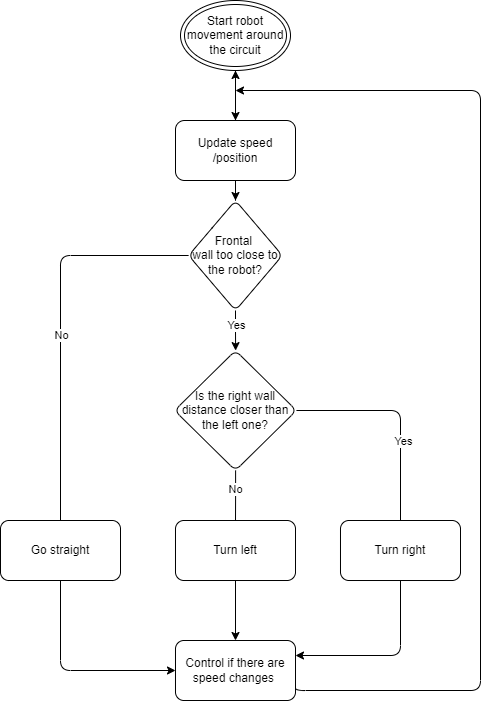

The diagram above was exported from draw.io. Its source (the exported page's mxGraphModel, read from the mxfile embedded in the PNG):
<mxGraphModel dx="1153" dy="643" grid="1" gridSize="10" guides="1" tooltips="1" connect="1" arrows="1" fold="1" page="1" pageScale="1" pageWidth="827" pageHeight="1169" math="0" shadow="0">
  <root>
    <mxCell id="0" />
    <mxCell id="1" parent="0" />
    <mxCell id="uszdszWr-wDp93tamHnO-8" value="" style="edgeStyle=orthogonalEdgeStyle;rounded=0;orthogonalLoop=1;jettySize=auto;html=1;entryX=0.5;entryY=0;entryDx=0;entryDy=0;" edge="1" parent="1" source="uszdszWr-wDp93tamHnO-3" target="uszdszWr-wDp93tamHnO-10">
      <mxGeometry relative="1" as="geometry">
        <mxPoint x="435" y="185" as="targetPoint" />
        <Array as="points">
          <mxPoint x="435" y="130" />
          <mxPoint x="435" y="130" />
        </Array>
      </mxGeometry>
    </mxCell>
    <mxCell id="uszdszWr-wDp93tamHnO-3" value="Start robot movement around the circuit" style="ellipse;shape=doubleEllipse;whiteSpace=wrap;html=1;" vertex="1" parent="1">
      <mxGeometry x="380" y="30" width="110" height="70" as="geometry" />
    </mxCell>
    <mxCell id="uszdszWr-wDp93tamHnO-14" value="" style="edgeStyle=orthogonalEdgeStyle;rounded=0;orthogonalLoop=1;jettySize=auto;html=1;" edge="1" parent="1" source="uszdszWr-wDp93tamHnO-10" target="uszdszWr-wDp93tamHnO-13">
      <mxGeometry relative="1" as="geometry" />
    </mxCell>
    <mxCell id="uszdszWr-wDp93tamHnO-49" value="" style="edgeStyle=orthogonalEdgeStyle;rounded=1;orthogonalLoop=1;jettySize=auto;html=1;" edge="1" parent="1" source="uszdszWr-wDp93tamHnO-10" target="uszdszWr-wDp93tamHnO-3">
      <mxGeometry relative="1" as="geometry" />
    </mxCell>
    <mxCell id="uszdszWr-wDp93tamHnO-10" value="Update speed /position" style="rounded=1;whiteSpace=wrap;html=1;" vertex="1" parent="1">
      <mxGeometry x="375" y="150" width="120" height="60" as="geometry" />
    </mxCell>
    <mxCell id="uszdszWr-wDp93tamHnO-22" value="" style="edgeStyle=orthogonalEdgeStyle;rounded=0;orthogonalLoop=1;jettySize=auto;html=1;" edge="1" parent="1" source="uszdszWr-wDp93tamHnO-13" target="uszdszWr-wDp93tamHnO-21">
      <mxGeometry relative="1" as="geometry" />
    </mxCell>
    <mxCell id="uszdszWr-wDp93tamHnO-40" value="Yes" style="edgeLabel;html=1;align=center;verticalAlign=middle;resizable=0;points=[];" vertex="1" connectable="0" parent="uszdszWr-wDp93tamHnO-22">
      <mxGeometry x="-0.2477" relative="1" as="geometry">
        <mxPoint as="offset" />
      </mxGeometry>
    </mxCell>
    <mxCell id="uszdszWr-wDp93tamHnO-36" style="edgeStyle=orthogonalEdgeStyle;orthogonalLoop=1;jettySize=auto;html=1;exitX=0;exitY=0.5;exitDx=0;exitDy=0;rounded=1;" edge="1" parent="1" source="uszdszWr-wDp93tamHnO-13">
      <mxGeometry relative="1" as="geometry">
        <mxPoint x="260" y="585" as="targetPoint" />
      </mxGeometry>
    </mxCell>
    <mxCell id="uszdszWr-wDp93tamHnO-38" value="No" style="edgeLabel;html=1;align=center;verticalAlign=middle;resizable=0;points=[];" vertex="1" connectable="0" parent="uszdszWr-wDp93tamHnO-36">
      <mxGeometry x="-0.033" relative="1" as="geometry">
        <mxPoint y="1" as="offset" />
      </mxGeometry>
    </mxCell>
    <mxCell id="uszdszWr-wDp93tamHnO-13" value="Frontal &lt;br&gt;wall too close to the robot?" style="rhombus;whiteSpace=wrap;html=1;rounded=1;arcSize=14;" vertex="1" parent="1">
      <mxGeometry x="388.12" y="230" width="93.75" height="110" as="geometry" />
    </mxCell>
    <mxCell id="uszdszWr-wDp93tamHnO-25" value="" style="edgeStyle=orthogonalEdgeStyle;rounded=1;orthogonalLoop=1;jettySize=auto;html=1;entryX=0.5;entryY=0;entryDx=0;entryDy=0;" edge="1" parent="1" source="uszdszWr-wDp93tamHnO-21">
      <mxGeometry relative="1" as="geometry">
        <mxPoint x="600.0050000000001" y="585" as="targetPoint" />
      </mxGeometry>
    </mxCell>
    <mxCell id="uszdszWr-wDp93tamHnO-27" value="Yes" style="edgeLabel;html=1;align=center;verticalAlign=middle;resizable=0;points=[];" vertex="1" connectable="0" parent="uszdszWr-wDp93tamHnO-25">
      <mxGeometry x="0.0815" y="2" relative="1" as="geometry">
        <mxPoint as="offset" />
      </mxGeometry>
    </mxCell>
    <mxCell id="uszdszWr-wDp93tamHnO-21" value="Is the right wall distance closer than the left one?" style="rhombus;whiteSpace=wrap;html=1;rounded=1;arcSize=14;" vertex="1" parent="1">
      <mxGeometry x="374.06" y="380" width="121.87" height="120" as="geometry" />
    </mxCell>
    <mxCell id="uszdszWr-wDp93tamHnO-39" style="edgeStyle=orthogonalEdgeStyle;rounded=1;orthogonalLoop=1;jettySize=auto;html=1;exitX=0.5;exitY=1;exitDx=0;exitDy=0;" edge="1" parent="1">
      <mxGeometry relative="1" as="geometry">
        <mxPoint x="600.0050000000001" y="645" as="sourcePoint" />
        <mxPoint x="600.0050000000001" y="645" as="targetPoint" />
      </mxGeometry>
    </mxCell>
    <mxCell id="uszdszWr-wDp93tamHnO-47" style="edgeStyle=orthogonalEdgeStyle;rounded=1;orthogonalLoop=1;jettySize=auto;html=1;exitX=0.5;exitY=1;exitDx=0;exitDy=0;entryX=1;entryY=0.25;entryDx=0;entryDy=0;" edge="1" parent="1" source="uszdszWr-wDp93tamHnO-41" target="uszdszWr-wDp93tamHnO-44">
      <mxGeometry relative="1" as="geometry" />
    </mxCell>
    <mxCell id="uszdszWr-wDp93tamHnO-41" value="Turn right" style="whiteSpace=wrap;html=1;rounded=1;arcSize=14;" vertex="1" parent="1">
      <mxGeometry x="540.005" y="550" width="120" height="60" as="geometry" />
    </mxCell>
    <mxCell id="uszdszWr-wDp93tamHnO-45" value="" style="edgeStyle=orthogonalEdgeStyle;rounded=1;orthogonalLoop=1;jettySize=auto;html=1;exitX=0.5;exitY=1;exitDx=0;exitDy=0;" edge="1" parent="1" source="uszdszWr-wDp93tamHnO-42" target="uszdszWr-wDp93tamHnO-44">
      <mxGeometry relative="1" as="geometry">
        <mxPoint x="440" y="590" as="sourcePoint" />
      </mxGeometry>
    </mxCell>
    <mxCell id="uszdszWr-wDp93tamHnO-46" style="edgeStyle=orthogonalEdgeStyle;rounded=1;orthogonalLoop=1;jettySize=auto;html=1;exitX=0.5;exitY=1;exitDx=0;exitDy=0;entryX=0;entryY=0.5;entryDx=0;entryDy=0;" edge="1" parent="1" source="uszdszWr-wDp93tamHnO-43" target="uszdszWr-wDp93tamHnO-44">
      <mxGeometry relative="1" as="geometry" />
    </mxCell>
    <mxCell id="uszdszWr-wDp93tamHnO-43" value="Go straight" style="whiteSpace=wrap;html=1;rounded=1;arcSize=14;" vertex="1" parent="1">
      <mxGeometry x="199.995" y="550" width="120" height="60" as="geometry" />
    </mxCell>
    <mxCell id="uszdszWr-wDp93tamHnO-48" style="edgeStyle=orthogonalEdgeStyle;rounded=1;orthogonalLoop=1;jettySize=auto;html=1;exitX=1;exitY=0.75;exitDx=0;exitDy=0;" edge="1" parent="1" source="uszdszWr-wDp93tamHnO-44">
      <mxGeometry relative="1" as="geometry">
        <mxPoint x="435" y="120" as="targetPoint" />
        <mxPoint x="530" y="720" as="sourcePoint" />
        <Array as="points">
          <mxPoint x="495" y="720" />
          <mxPoint x="680" y="720" />
          <mxPoint x="680" y="120" />
        </Array>
      </mxGeometry>
    </mxCell>
    <mxCell id="uszdszWr-wDp93tamHnO-44" value="Control if there are speed changes&amp;nbsp;" style="whiteSpace=wrap;html=1;rounded=1;arcSize=14;" vertex="1" parent="1">
      <mxGeometry x="374.995" y="670" width="120" height="60" as="geometry" />
    </mxCell>
    <mxCell id="uszdszWr-wDp93tamHnO-42" value="Turn left" style="whiteSpace=wrap;html=1;rounded=1;arcSize=14;" vertex="1" parent="1">
      <mxGeometry x="374.995" y="550" width="120" height="60" as="geometry" />
    </mxCell>
    <mxCell id="uszdszWr-wDp93tamHnO-50" value="" style="edgeStyle=orthogonalEdgeStyle;rounded=0;orthogonalLoop=1;jettySize=auto;html=1;entryX=0.5;entryY=0;entryDx=0;entryDy=0;endArrow=none;" edge="1" parent="1" source="uszdszWr-wDp93tamHnO-21" target="uszdszWr-wDp93tamHnO-42">
      <mxGeometry relative="1" as="geometry">
        <mxPoint x="435" y="499.99507672109644" as="sourcePoint" />
        <mxPoint x="434.9949999999999" y="585" as="targetPoint" />
      </mxGeometry>
    </mxCell>
    <mxCell id="uszdszWr-wDp93tamHnO-51" value="No" style="edgeLabel;html=1;align=center;verticalAlign=middle;resizable=0;points=[];" vertex="1" connectable="0" parent="uszdszWr-wDp93tamHnO-50">
      <mxGeometry x="-0.2577" y="-1" relative="1" as="geometry">
        <mxPoint as="offset" />
      </mxGeometry>
    </mxCell>
  </root>
</mxGraphModel>